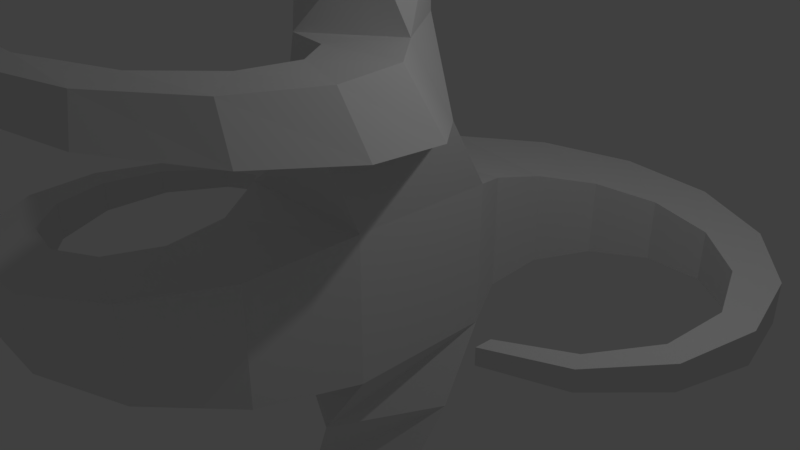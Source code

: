 # Source: l04_blender.blend  (saved by Blender 2.79.0; exported with 4.5.12 LTS)
import bpy
from mathutils import Matrix  # noqa: F401  (used for matrix-valued properties, if any)

bpy.ops.wm.read_factory_settings(use_empty=True)
scene = bpy.context.scene
scene.name = 'Scene'

# ---- collections
col_collection_1 = bpy.data.collections.new('Collection 1'); scene.collection.children.link(col_collection_1)

# ---- materials (node trees are filled in below, after node groups)
mat_material = bpy.data.materials.new('Material')
mat_material.alpha_threshold = 0.0
mat_material.use_transparent_shadow = False
mat_material.roughness = 0.5
mat_material.line_color = (0.0, 0.0, 0.0, 1.0)

# ---- material node trees

# ---- world
world_world = bpy.data.worlds.new('World'); scene.world = world_world
world_world.color = (0.05088, 0.05088, 0.05088)
world_world.use_sun_shadow = False
world_world.sun_shadow_jitter_overblur = 0.0
world_world.cycles.sampling_method = 'MANUAL'

# ---- cameras
cam_camera = bpy.data.cameras.new('Camera')
cam_camera.clip_end = 100.0
cam_camera.lens = 35.0
cam_camera.sensor_width = 32.0
cam_camera.sensor_height = 18.0
cam_camera.ortho_scale = 7.314
cam_camera.dof.focus_distance = 0.0
cam_camera.dof.aperture_fstop = 128.0

# ---- lights
light_lamp = bpy.data.lights.new('Lamp', 'POINT')
light_lamp.transmission_factor = 0.0
light_lamp.cutoff_distance = 30.0
light_lamp.energy = 100.0
light_lamp.shadow_buffer_clip_start = 1.001
light_lamp.shadow_soft_size = 0.1
light_lamp.shadow_maximum_resolution = 0.006
light_lamp.use_absolute_resolution = True

# ---- meshes
me_cube = bpy.data.meshes.new('Cube')
me_cube.from_pydata([(1.0, 1.0, -1.0), (1.0, -1.0, -1.0), (-1.0, -1.0, -1.0), (-1.0, 1.0, -1.0), (1.0, 1.0, 1.0), (1.0, -1.0, 1.0), (-1.0, -1.0, 1.0), (-1.0, 1.0, 1.0), (1.085, 0.3474, 2.0), (0.3474, -1.085, 2.0), (-0.3474, 1.085, 2.0), (-1.085, -0.3474, 2.0), (0.9051, -0.1513, 3.0), (-0.1513, -0.9051, 3.0), (0.1513, 0.9051, 3.0), (-0.9051, 0.1513, 3.0), (0.5924, -0.4421, 4.0), (-0.4421, -0.5924, 4.0), (0.4421, 0.5924, 4.0), (-0.5924, 0.4421, 4.0), (0.2612, -0.5351, 5.0), (-0.5351, -0.2612, 5.0), (0.5351, 0.2612, 5.0), (-0.2612, 0.5351, 5.0), (-0.01026, -0.4796, 6.0), (-0.4796, 0.01025, 6.0), (0.4796, -0.01026, 6.0), (0.01025, 0.4796, 6.0), (0.7162, -2.369, -0.8055), (-0.7162, -1.631, -0.8055), (0.7162, -2.369, 0.8055), (-0.7162, -1.631, 0.8055), (-0.08089, -3.417, -0.6489), (-0.8347, -2.361, -0.6489), (-0.08089, -3.417, 0.6489), (-0.8347, -2.361, 0.6489), (-1.197, -3.987, -0.5227), (-1.347, -2.953, -0.5227), (-1.197, -3.987, 0.5227), (-1.347, -2.953, 0.5227), (-2.398, -4.012, -0.4211), (-2.124, -3.215, -0.4211), (-2.398, -4.012, 0.4211), (-2.124, -3.215, 0.4211), (-3.452, -3.523, -0.3392), (-2.962, -3.054, -0.3392), (-3.452, -3.523, 0.3392), (-2.962, -3.054, 0.3392), (-4.161, -2.644, -0.2732), (-3.637, -2.489, -0.2732), (-4.161, -2.644, 0.2732), (-3.637, -2.489, 0.2732), (-4.4, -1.567, -0.2201), (-3.967, -1.649, -0.2201), (-4.4, -1.567, 0.2201), (-3.967, -1.649, 0.2201), (-4.137, -0.5161, -0.1773), (-3.858, -0.7342, -0.1773), (-4.137, -0.5161, 0.1773), (-3.858, -0.7342, 0.1773), (-3.442, 0.293, -0.1428), (-3.322, 0.03367, -0.1428), (-3.442, 0.293, 0.1428), (-3.322, 0.03367, 0.1428), (-2.47, 0.6976, -0.115), (-2.479, 0.4678, -0.115), (-2.47, 0.6976, 0.115), (-2.479, 0.4678, 0.115), (1.085, 0.3474, -2.0), (0.3474, -1.085, -2.0), (-0.3474, 1.085, -2.0), (-1.085, -0.3474, -2.0), (0.9051, -0.1513, -3.0), (-0.1513, -0.9051, -3.0), (0.1513, 0.9051, -3.0), (-0.9051, 0.1513, -3.0), (0.5924, -0.4421, -4.0), (-0.4421, -0.5924, -4.0), (0.4421, 0.5924, -4.0), (-0.5924, 0.4421, -4.0), (0.2612, -0.5351, -5.0), (-0.5351, -0.2612, -5.0), (0.5351, 0.2612, -5.0), (-0.2612, 0.5351, -5.0), (-0.01025, -0.4796, -6.0), (-0.4796, 0.01026, -6.0), (0.4796, -0.01025, -6.0), (0.01026, 0.4796, -6.0), (0.7162, 1.631, -0.8055), (-0.7162, 2.369, -0.8055), (0.7162, 1.631, 0.8055), (-0.7162, 2.369, 0.8055), (0.8347, 2.361, -0.6489), (0.08089, 3.417, -0.6489), (0.8347, 2.361, 0.6489), (0.08089, 3.417, 0.6489), (1.347, 2.953, -0.5227), (1.197, 3.987, -0.5227), (1.347, 2.953, 0.5227), (1.197, 3.987, 0.5227), (2.124, 3.215, -0.4211), (2.398, 4.012, -0.4211), (2.124, 3.215, 0.4211), (2.398, 4.012, 0.4211), (2.962, 3.054, -0.3392), (3.452, 3.523, -0.3392), (2.962, 3.054, 0.3392), (3.452, 3.523, 0.3392), (3.637, 2.489, -0.2732), (4.161, 2.644, -0.2732), (3.637, 2.489, 0.2732), (4.161, 2.644, 0.2732), (3.967, 1.649, -0.2201), (4.4, 1.567, -0.2201), (3.967, 1.649, 0.2201), (4.4, 1.567, 0.2201), (3.858, 0.7342, -0.1773), (4.137, 0.5161, -0.1773), (3.858, 0.7342, 0.1773), (4.137, 0.5161, 0.1773), (3.322, -0.03367, -0.1428), (3.442, -0.293, -0.1428), (3.322, -0.03367, 0.1428), (3.442, -0.293, 0.1428), (2.479, -0.4678, -0.115), (2.47, -0.6976, -0.115), (2.479, -0.4678, 0.1151), (2.47, -0.6976, 0.1151), (1.085, 0.3474, 2.0), (0.3474, -1.085, 2.0), (0.9051, -0.1513, 3.0), (-0.1513, -0.9051, 3.0), (1.989, -0.7033, 2.256), (0.9324, -1.457, 2.256), (1.676, -0.9942, 3.062), (0.6416, -1.144, 3.062), (2.325, -1.965, 2.494), (1.29, -2.116, 2.494), (1.994, -2.058, 3.143), (1.197, -1.784, 3.143), (2.087, -3.185, 2.716), (1.291, -2.911, 2.716), (1.816, -3.129, 3.239), (1.346, -2.639, 3.239), (1.368, -4.135, 2.926), (0.8988, -3.645, 2.926), (1.194, -3.995, 3.347), (1.039, -3.471, 3.347), (0.3394, -4.651, 3.126), (0.184, -4.127, 3.126), (0.2664, -4.486, 3.465), (0.3483, -4.054, 3.465), (-0.779, -4.655, 3.318), (-0.6971, -4.223, 3.318), (-0.7706, -4.511, 3.591), (-0.5525, -4.231, 3.591), (-1.759, -4.172, 3.503), (-1.541, -3.892, 3.503), (-1.699, -4.071, 3.724), (-1.44, -3.952, 3.724), (-2.405, -3.317, 3.684), (-2.146, -3.197, 3.684), (-2.326, -3.267, 3.861), (-2.096, -3.277, 3.861), (-2.595, -2.279, 3.86), (-2.365, -2.289, 3.86), (-2.52, -2.273, 4.003), (-2.359, -2.364, 4.003), (-2.3, -1.28, 4.033), (-2.139, -1.372, 4.033), (-2.244, -1.303, 4.148), (-2.162, -1.428, 4.148)], [], [(0, 1, 69, 68), (7, 6, 11, 10), (0, 4, 5, 1), (2, 1, 28, 29), (2, 6, 7, 3), (4, 0, 88, 90), (8, 10, 14, 12), (4, 7, 10, 8), (6, 5, 9, 11), (5, 4, 8, 9), (15, 13, 17, 19), (11, 9, 13, 15), (12, 13, 131, 130), (10, 11, 15, 14), (18, 19, 23, 22), (13, 12, 16, 17), (14, 15, 19, 18), (12, 14, 18, 16), (23, 21, 25, 27), (16, 18, 22, 20), (19, 17, 21, 23), (17, 16, 20, 21), (24, 26, 27, 25), (21, 20, 24, 25), (22, 23, 27, 26), (20, 22, 26, 24), (30, 31, 35, 34), (5, 6, 31, 30), (6, 2, 29, 31), (1, 5, 30, 28), (35, 33, 37, 39), (28, 30, 34, 32), (31, 29, 33, 35), (29, 28, 32, 33), (37, 36, 40, 41), (33, 32, 36, 37), (34, 35, 39, 38), (32, 34, 38, 36), (42, 43, 47, 46), (38, 39, 43, 42), (36, 38, 42, 40), (39, 37, 41, 43), (47, 45, 49, 51), (40, 42, 46, 44), (43, 41, 45, 47), (41, 40, 44, 45), (50, 51, 55, 54), (45, 44, 48, 49), (46, 47, 51, 50), (44, 46, 50, 48), (52, 54, 58, 56), (48, 50, 54, 52), (51, 49, 53, 55), (49, 48, 52, 53), (59, 57, 61, 63), (55, 53, 57, 59), (53, 52, 56, 57), (54, 55, 59, 58), (62, 63, 67, 66), (57, 56, 60, 61), (58, 59, 63, 62), (56, 58, 62, 60), (64, 66, 67, 65), (60, 62, 66, 64), (63, 61, 65, 67), (61, 60, 64, 65), (69, 71, 75, 73), (2, 3, 70, 71), (1, 2, 71, 69), (3, 0, 68, 70), (75, 74, 78, 79), (68, 69, 73, 72), (71, 70, 74, 75), (70, 68, 72, 74), (77, 79, 83, 81), (74, 72, 76, 78), (73, 75, 79, 77), (72, 73, 77, 76), (80, 81, 85, 84), (76, 77, 81, 80), (79, 78, 82, 83), (78, 76, 80, 82), (84, 85, 87, 86), (83, 82, 86, 87), (82, 80, 84, 86), (81, 83, 87, 85), (89, 91, 95, 93), (7, 4, 90, 91), (3, 7, 91, 89), (0, 3, 89, 88), (95, 94, 98, 99), (88, 89, 93, 92), (91, 90, 94, 95), (90, 88, 92, 94), (98, 96, 100, 102), (94, 92, 96, 98), (93, 95, 99, 97), (92, 93, 97, 96), (101, 103, 107, 105), (97, 99, 103, 101), (96, 97, 101, 100), (99, 98, 102, 103), (107, 106, 110, 111), (100, 101, 105, 104), (103, 102, 106, 107), (102, 100, 104, 106), (109, 111, 115, 113), (106, 104, 108, 110), (105, 107, 111, 109), (104, 105, 109, 108), (113, 115, 119, 117), (108, 109, 113, 112), (111, 110, 114, 115), (110, 108, 112, 114), (119, 118, 122, 123), (112, 113, 117, 116), (115, 114, 118, 119), (114, 112, 116, 118), (121, 123, 127, 125), (118, 116, 120, 122), (117, 119, 123, 121), (116, 117, 121, 120), (126, 124, 125, 127), (120, 121, 125, 124), (123, 122, 126, 127), (122, 120, 124, 126), (131, 129, 133, 135), (8, 12, 130, 128), (9, 8, 128, 129), (13, 9, 129, 131), (132, 134, 138, 136), (130, 131, 135, 134), (128, 130, 134, 132), (129, 128, 132, 133), (139, 137, 141, 143), (133, 132, 136, 137), (135, 133, 137, 139), (134, 135, 139, 138), (142, 143, 147, 146), (138, 139, 143, 142), (136, 138, 142, 140), (137, 136, 140, 141), (144, 146, 150, 148), (140, 142, 146, 144), (141, 140, 144, 145), (143, 141, 145, 147), (151, 149, 153, 155), (145, 144, 148, 149), (147, 145, 149, 151), (146, 147, 151, 150), (152, 154, 158, 156), (150, 151, 155, 154), (148, 150, 154, 152), (149, 148, 152, 153), (156, 158, 162, 160), (153, 152, 156, 157), (155, 153, 157, 159), (154, 155, 159, 158), (163, 161, 165, 167), (157, 156, 160, 161), (159, 157, 161, 163), (158, 159, 163, 162), (164, 166, 170, 168), (162, 163, 167, 166), (160, 162, 166, 164), (161, 160, 164, 165), (169, 168, 170, 171), (165, 164, 168, 169), (167, 165, 169, 171), (166, 167, 171, 170)])
me_cube.materials.append(mat_material)
me_cube.use_remesh_preserve_volume = False
me_cube.use_remesh_preserve_attributes = False
me_cube.use_mirror_vertex_groups = False
me_cube.update()

# ---- objects
ob_cube = bpy.data.objects.new('Cube', me_cube)
ob_lamp = bpy.data.objects.new('Lamp', light_lamp)
ob_camera = bpy.data.objects.new('Camera', cam_camera)

# ---- transforms, parenting, visibility, modifiers, constraints
ob_cube.location = (0.0, 0.0, 0.0)
ob_cube.lock_rotations_4d = False
ob_cube.empty_display_type = 'ARROWS'
ob_cube.lineart.crease_threshold = 0.0
ob_lamp.location = (4.076, 1.005, 5.904)
ob_lamp.rotation_euler = (0.6503, 0.05522, 1.866)
ob_lamp.lock_rotations_4d = False
ob_lamp.empty_display_type = 'ARROWS'
ob_lamp.color = (0.0, 0.0, 0.0, 0.0)
ob_lamp.lineart.crease_threshold = 0.0
ob_camera.location = (7.481, -6.508, 5.344)
ob_camera.rotation_euler = (1.109, 0.0, 0.8149)
ob_camera.lock_rotations_4d = False
ob_camera.empty_display_type = 'ARROWS'
ob_camera.color = (0.0, 0.0, 0.0, 0.0)
ob_camera.display_type = 'WIRE'
ob_camera.lineart.crease_threshold = 0.0

# ---- collection membership
col_collection_1.objects.link(ob_cube)
col_collection_1.objects.link(ob_lamp)
col_collection_1.objects.link(ob_camera)

# ---- scene / render settings (as saved in the file)
scene.camera = ob_camera
scene.frame_start = 1; scene.frame_end = 250; scene.frame_set(0)
scene.render.engine = 'BLENDER_EEVEE_NEXT'
scene.render.resolution_percentage = 50
scene.render.dither_intensity = 0.0
scene.cycles.use_denoising = False
scene.cycles.samples = 128
scene.cycles.sampling_pattern = 'TABULATED_SOBOL'
scene.cycles.use_adaptive_sampling = False
scene.cycles.use_light_tree = False
scene.cycles.blur_glossy = 0.0
scene.cycles.sample_clamp_indirect = 0.0
scene.view_settings.view_transform = 'Standard'
bpy.context.view_layer.update()
